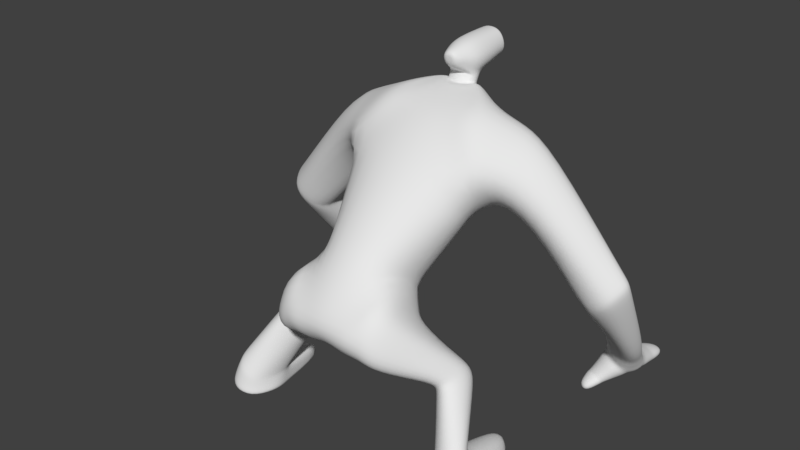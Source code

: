 # Source: PitchWalk.blend  (saved by Blender 2.78.0; exported with 4.5.12 LTS)
import bpy
from mathutils import Matrix  # noqa: F401  (used for matrix-valued properties, if any)

bpy.ops.wm.read_factory_settings(use_empty=True)
scene = bpy.context.scene
scene.name = 'Scene'

# ---- collections
col_collection_1 = bpy.data.collections.new('Collection 1'); scene.collection.children.link(col_collection_1)

# ---- materials (node trees are filled in below, after node groups)
mat_material = bpy.data.materials.new('Material')
mat_material.alpha_threshold = 0.0
mat_material.use_transparent_shadow = False
mat_material.roughness = 0.5
mat_material.line_color = (0.0, 0.0, 0.0, 1.0)

# ---- material node trees

# ---- world
world_world = bpy.data.worlds.new('World'); scene.world = world_world
world_world.color = (0.05088, 0.05088, 0.05088)
world_world.use_sun_shadow = False
world_world.sun_shadow_jitter_overblur = 0.0
world_world.cycles.sampling_method = 'MANUAL'

# ---- meshes
me_cube = bpy.data.meshes.new('Cube')
me_cube.from_pydata([(41.84, 102.8, 244.6), (62.69, 33.99, 204.8), (0.0, -105.4, 187.8), (0.0, -25.81, 140.4), (60.28, 66.13, 313.9), (75.13, -17.98, 251.8), (47.97, -80.7, 190.3), (40.07, -16.69, 144.6), (0.0, 107.0, 246.7), (0.0, 76.87, 196.7), (0.0, -12.95, 285.2), (62.53, 8.374, 195.9), (0.0, 59.98, 170.4), (0.0, -46.15, 254.3), (63.82, -32.17, 232.5), (59.54, 95.76, 253.5), (72.76, 52.07, 211.1), (81.06, 72.01, 301.9), (84.78, -4.074, 258.6), (91.34, 90.16, 244.2), (103.6, 59.19, 189.2), (110.7, 70.14, 287.8), (121.6, 15.26, 237.5), (172.0, 82.38, 153.5), (161.8, 50.21, 128.6), (209.3, 72.41, 162.1), (193.5, 41.75, 142.4), (146.6, 188.9, 30.35), (131.8, 164.5, 16.47), (178.8, 177.2, 25.54), (172.3, 158.9, 9.105), (0.0, -134.7, 127.3), (0.0, -84.47, 91.05), (16.07, -94.94, 91.66), (21.35, -136.4, 126.6), (56.39, -36.0, 125.7), (67.66, -99.41, 156.5), (54.36, -107.1, 97.8), (60.42, -127.1, 116.1), (92.2, -24.45, 71.69), (110.8, -35.46, 94.66), (80.2, -62.21, 72.59), (99.44, -78.75, 87.91), (104.3, -57.85, 22.74), (139.8, -82.56, 39.0), (113.7, -109.0, 16.22), (131.7, -112.2, 24.46), (102.9, -73.21, -5.419), (149.9, -90.77, -0.6231), (115.3, -114.5, -1.52), (135.7, -119.3, 1.011), (116.5, -3.803, 14.61), (134.2, -17.9, 15.57), (114.8, 2.013, -0.3493), (146.7, -25.56, -2.114), (155.2, 45.01, 140.5), (187.3, 35.14, 160.9), (164.0, 78.7, 167.9), (200.6, 67.97, 184.1), (138.1, 145.5, 36.03), (168.5, 131.3, 29.55), (150.5, 178.1, 36.33), (178.1, 171.7, 26.8), (188.1, 106.6, 59.39), (193.8, 127.5, 77.78), (157.7, 94.27, 98.19), (168.4, 122.0, 113.6), (105.2, -74.52, 6.901), (115.5, -111.8, 3.325), (149.3, -87.34, 8.342), (137.1, -116.1, 12.02), (114.8, -0.2568, 5.67), (143.7, -22.68, 6.743), (27.95, 92.48, 281.3), (37.95, 71.13, 320.2), (27.56, 19.3, 307.5), (0.0, 100.3, 283.1), (0.0, 21.79, 303.5), (16.13, 91.01, 303.0), (26.4, 75.5, 316.8), (15.08, 63.09, 317.3), (0.0, 98.78, 302.6), (12.28, 85.26, 308.2), (0.0, 54.89, 316.8), (13.76, 86.76, 306.1), (17.4, 78.34, 316.1), (13.05, 67.83, 315.8), (0.0, 92.03, 305.8), (15.23, 80.88, 319.9), (0.0, 62.26, 315.4), (14.92, 79.15, 315.5), (11.77, 71.52, 315.3), (0.0, 89.08, 308.0), (0.0, 67.49, 315.0), (12.27, 74.42, 322.6), (12.88, 88.67, 316.9), (0.0, 92.31, 316.1), (0.0, 71.23, 324.4), (15.31, 81.32, 321.0), (12.35, 74.87, 323.7), (12.95, 89.11, 318.0), (0.0, 92.75, 317.3), (11.78, 96.87, 325.9), (0.0, 71.68, 325.6), (20.67, 83.25, 331.0), (5.63, 57.43, 335.5), (14.04, 121.4, 331.4), (0.0, 120.8, 323.6), (21.59, 82.79, 341.9), (0.0, 59.23, 332.4), (12.72, 72.82, 326.6), (14.98, 81.84, 326.2), (0.0, 69.58, 326.6), (0.0, 101.1, 321.3), (11.48, 82.63, 354.7), (5.269, 55.65, 346.4), (10.86, 120.8, 355.6), (0.0, 120.8, 357.9), (0.0, 84.33, 357.3), (0.0, 55.6, 348.7), (17.35, 120.8, 342.8), (8.026, 55.7, 341.0), (0.0, 57.06, 341.8), (14.04, 123.8, 331.4), (0.0, 123.2, 323.6), (17.35, 123.2, 342.8), (10.86, 123.2, 355.6), (0.0, 123.2, 357.9), (12.52, 117.1, 334.8), (11.02, 123.2, 334.7), (0.0, 122.9, 329.3), (12.91, 122.9, 342.7), (9.216, 122.9, 351.6), (0.0, 122.9, 353.2), (13.89, 119.2, 342.7), (0.0, 116.8, 329.4), (14.41, 116.8, 342.8), (10.71, 116.8, 351.6), (0.0, 116.8, 353.3), (3.181, 120.3, 339.5), (10.19, 119.2, 351.6), (0.0, 119.2, 353.2), (0.0, 119.2, 329.3), (12.0, 119.6, 334.8), (4.401, 116.5, 339.6), (0.0, 116.4, 337.6), (5.106, 116.4, 342.6), (3.724, 116.4, 345.9), (0.0, 116.4, 346.5), (4.201, 117.5, 339.6), (0.0, 120.2, 337.5), (3.887, 120.2, 342.5), (2.505, 120.2, 345.8), (0.0, 120.2, 346.4), (0.0, 118.7, 342.5), (4.906, 117.4, 342.6), (3.524, 117.4, 345.9), (0.0, 117.4, 346.5), (0.0, 117.4, 337.5), (161.5, 47.8, 135.0), (171.5, 80.33, 162.1), (192.3, 36.89, 155.1), (207.2, 67.19, 177.2), (4.149, 119.5, 342.5), (3.444, 119.6, 339.5), (2.767, 119.5, 345.8), (0.0, 119.5, 337.5), (0.0, 119.5, 346.4), (15.13, 124.0, 342.7), (10.04, 124.0, 353.6), (0.0, 124.0, 326.4), (12.53, 124.5, 333.0), (0.0, 124.0, 355.5), (54.69, 62.45, 223.4), (68.57, 24.89, 297.2), (0.0, 91.36, 220.7), (68.37, 69.53, 227.9), (87.86, 38.43, 289.9), (93.29, 77.47, 225.3), (121.9, 41.84, 273.0), (155.9, 86.8, 138.4), (203.0, 54.87, 153.4), (134.8, 180.3, 11.81), (174.0, 162.8, 10.33), (195.7, 49.3, 173.6), (148.6, 82.33, 151.6), (178.1, 152.6, 23.33), (146.5, 160.3, 40.72), (155.3, 119.4, 111.1), (196.2, 122.0, 64.2), (50.02, 19.09, 305.9), (20.52, 69.05, 317.0), (13.28, 75.19, 315.4), (15.14, 72.87, 316.0), (13.7, 77.52, 321.3), (13.77, 77.97, 322.4), (12.85, 69.83, 333.4), (13.8, 77.15, 326.4), (8.252, 68.61, 350.4), (0.0, 69.4, 352.8), (14.54, 68.72, 341.4), (201.9, 49.78, 167.4), (155.4, 84.56, 145.9), (146.4, 201.2, 22.22), (176.0, 195.5, 19.45), (138.4, 203.3, 7.524), (172.4, 195.8, 2.473), (160.0, 222.7, 15.18), (173.5, 220.8, 13.48), (152.0, 225.1, 3.221), (174.0, 222.7, 2.829), (172.2, 198.7, 1.502), (175.8, 198.3, 18.48), (147.8, 203.7, 21.06), (139.8, 205.8, 6.362), (127.2, 143.1, 0.7408), (150.2, 134.7, -0.6942), (130.1, 132.4, 14.12), (149.6, 123.9, 11.33), (127.7, 123.4, -5.925), (140.0, 116.5, -5.678), (129.3, 120.1, 4.685), (138.6, 113.3, 3.004), (148.0, 121.1, 10.02), (148.6, 131.7, -1.289), (127.1, 140.3, 0.3392), (130.1, 129.9, 13.0), (130.2, 157.0, 11.79), (136.2, 139.5, 25.99), (160.2, 127.7, 21.58), (163.0, 150.0, 3.741), (137.4, 141.6, 31.26), (166.2, 130.6, 26.35), (131.1, 160.2, 14.27), (168.8, 154.3, 6.727), (127.9, 145.2, 1.826), (151.4, 137.6, 0.3609), (131.3, 133.9, 15.64), (152.0, 125.3, 13.12), (174.1, 167.8, 8.567), (178.7, 179.9, 23.6), (146.4, 191.0, 27.25), (135.3, 184.3, 10.41), (94.76, -32.09, 59.12), (84.13, -66.21, 67.15), (118.9, -45.82, 78.57), (101.9, -83.35, 81.32), (77.24, -65.33, 79.28), (95.66, -83.95, 95.36), (80.41, -24.62, 89.15), (101.4, -42.87, 106.8), (102.2, -52.87, 29.14), (136.3, -76.31, 46.69), (129.0, -109.6, 28.82), (112.1, -105.9, 20.54), (104.4, -65.87, -4.355), (150.6, -83.99, 0.0717), (139.1, -74.97, 36.25), (105.7, -51.5, 21.78), (106.6, -67.24, 7.611), (149.9, -80.6, 9.031), (58.35, -95.04, 176.3), (51.2, -29.7, 134.3), (44.17, -129.5, 121.1), (38.1, -104.1, 100.4), (62.58, 17.19, 199.0), (0.0, 65.79, 179.4), (0.0, -34.72, 264.9), (66.95, -26.7, 241.6), (43.15, -11.43, 153.5), (0.0, -89.9, 205.2), (47.12, -76.04, 195.3), (0.0, -3.343, 148.2), (45.61, -23.61, 141.0), (27.9, -99.84, 96.34), (49.7, -85.89, 185.0), (33.97, -135.0, 125.9), (0.0, -128.2, 151.9), (26.98, -59.38, 115.7), (0.0, -57.81, 113.5), (24.51, -124.7, 154.1), (53.81, -73.75, 110.6), (64.6, -115.5, 138.3), (79.45, -38.77, 70.54), (106.7, -60.55, 97.5), (102.5, -81.67, 16.43), (140.1, -101.2, 36.44), (102.1, -90.97, -2.917), (149.6, -105.7, 0.8418), (150.0, -102.9, 11.26), (103.2, -90.11, 5.325), (113.5, -68.12, 87.54), (84.63, -46.71, 62.07), (101.1, -66.5, 104.8), (74.66, -43.16, 82.16), (137.8, -98.27, 40.95), (100.9, -78.6, 20.41), (41.48, -68.55, 115.4), (45.17, -125.0, 149.6), (33.07, -124.8, 151.9), (33.37, -63.48, 116.2), (140.3, 139.6, 44.37), (155.4, 171.7, 48.56), (170.7, 129.2, 34.86), (179.2, 165.8, 34.43), (147.1, 154.7, 49.38), (180.9, 146.4, 30.29), (172.1, 125.8, 43.45), (181.9, 155.7, 46.21), (143.3, 134.8, 51.3), (157.9, 164.0, 55.17), (149.0, 149.0, 56.67), (184.4, 138.8, 40.58)], [], [(268, 267, 13, 14), (279, 278, 33, 32), (173, 0, 15, 176), (265, 268, 14, 11), (272, 269, 7, 3), (271, 270, 2, 6), (174, 4, 74, 190), (269, 271, 6, 7), (0, 8, 76, 73), (173, 1, 9, 175), (266, 265, 11, 12), (177, 18, 22, 179), (174, 5, 18, 177), (5, 1, 16, 18), (0, 4, 17, 15), (161, 159, 24, 26), (15, 17, 21, 19), (18, 16, 20, 22), (176, 15, 19, 178), (237, 235, 215, 217), (202, 160, 23, 180), (201, 161, 26, 181), (160, 162, 25, 23), (182, 183, 30, 28), (187, 61, 27, 182), (186, 60, 30, 183), (61, 62, 29, 27), (33, 34, 31, 32), (262, 261, 36, 35), (280, 277, 31, 34), (248, 247, 41, 42), (298, 263, 38, 282), (297, 262, 35, 281), (263, 264, 37, 38), (296, 251, 43, 285), (294, 249, 39, 283), (249, 250, 40, 39), (293, 248, 42, 284), (290, 67, 47, 287), (251, 252, 44, 43), (295, 253, 46, 286), (253, 254, 45, 46), (287, 288, 50, 49), (256, 255, 53, 54), (289, 70, 50, 288), (70, 68, 49, 50), (71, 72, 54, 53), (258, 257, 52, 51), (260, 256, 54, 72), (259, 258, 51, 71), (19, 21, 58, 57), (179, 22, 56, 184), (178, 19, 57, 185), (22, 20, 55, 56), (302, 304, 62, 61), (306, 303, 60, 186), (305, 302, 61, 187), (303, 301, 59, 60), (26, 24, 65, 63), (180, 23, 66, 188), (181, 26, 63, 189), (23, 25, 64, 66), (255, 259, 71, 53), (257, 260, 72, 52), (51, 52, 72, 71), (46, 45, 68, 70), (286, 46, 70, 289), (285, 43, 67, 290), (74, 73, 78, 79), (73, 76, 81, 78), (10, 5, 75, 77), (4, 0, 73, 74), (78, 81, 87, 84), (83, 80, 86, 89), (190, 74, 79, 191), (77, 75, 80, 83), (84, 87, 92, 82), (89, 86, 91, 93), (79, 78, 84, 85), (191, 79, 85, 193), (82, 92, 96, 95), (93, 91, 94, 97), (85, 84, 82, 90), (193, 85, 90, 192), (194, 88, 98, 195), (88, 95, 100, 98), (192, 90, 88, 194), (90, 82, 95, 88), (112, 110, 105, 109), (111, 102, 106, 104), (97, 94, 99, 103), (95, 96, 101, 100), (122, 121, 115, 119), (108, 120, 116, 114), (102, 113, 107, 106), (197, 111, 104, 196), (195, 98, 111, 197), (100, 101, 113, 102), (98, 100, 102, 111), (103, 99, 110, 112), (114, 116, 117, 118), (198, 199, 119, 115), (120, 106, 123, 125), (200, 108, 114, 198), (196, 104, 108, 200), (116, 120, 125, 126), (104, 106, 120, 108), (109, 105, 121, 122), (169, 168, 131, 132), (171, 170, 130, 129), (106, 107, 124, 123), (117, 116, 126, 127), (143, 142, 135, 128), (141, 140, 137, 138), (168, 171, 129, 131), (172, 169, 132, 133), (138, 137, 147, 148), (136, 128, 144, 146), (140, 134, 136, 137), (134, 143, 128, 136), (131, 129, 143, 134), (132, 131, 134, 140), (133, 132, 140, 141), (129, 130, 142, 143), (167, 165, 152, 153), (163, 164, 139, 151), (128, 135, 145, 144), (137, 136, 146, 147), (151, 154, 153, 152), (139, 150, 154, 151), (164, 166, 150, 139), (165, 163, 151, 152), (147, 146, 155, 156), (144, 145, 158, 149), (146, 144, 149, 155), (148, 147, 156, 157), (57, 58, 162, 160), (184, 56, 161, 201), (185, 57, 160, 202), (56, 55, 159, 161), (156, 155, 163, 165), (149, 158, 166, 164), (155, 149, 164, 163), (157, 156, 165, 167), (127, 126, 169, 172), (125, 123, 171, 168), (123, 124, 170, 171), (126, 125, 168, 169), (55, 185, 202, 159), (58, 184, 201, 162), (105, 196, 200, 121), (121, 200, 198, 115), (114, 118, 199, 198), (99, 195, 197, 110), (110, 197, 196, 105), (91, 192, 194, 94), (94, 194, 195, 99), (86, 193, 192, 91), (80, 191, 193, 86), (75, 190, 191, 80), (25, 181, 189, 64), (24, 180, 188, 65), (301, 305, 187, 59), (304, 306, 186, 62), (20, 178, 185, 55), (21, 179, 184, 58), (62, 186, 183, 29), (59, 187, 182, 28), (240, 239, 206, 204), (162, 201, 181, 25), (159, 202, 180, 24), (16, 176, 178, 20), (4, 174, 177, 17), (17, 177, 179, 21), (0, 173, 175, 8), (5, 174, 190, 75), (1, 173, 176, 16), (212, 211, 210, 208), (241, 240, 204, 203), (239, 242, 205, 206), (242, 241, 203, 205), (207, 208, 210, 209), (213, 212, 208, 207), (211, 214, 209, 210), (214, 213, 207, 209), (205, 203, 213, 214), (206, 205, 214, 211), (203, 204, 212, 213), (204, 206, 211, 212), (224, 223, 222, 220), (238, 237, 217, 218), (235, 236, 216, 215), (236, 238, 218, 216), (222, 221, 219, 220), (225, 224, 220, 219), (223, 226, 221, 222), (226, 225, 219, 221), (217, 215, 225, 226), (218, 217, 226, 223), (215, 216, 224, 225), (216, 218, 223, 224), (234, 232, 229, 230), (233, 234, 230, 227), (232, 231, 228, 229), (231, 233, 227, 228), (59, 28, 233, 231), (60, 59, 231, 232), (28, 30, 234, 233), (30, 60, 232, 234), (230, 229, 238, 236), (227, 230, 236, 235), (229, 228, 237, 238), (228, 227, 235, 237), (182, 27, 241, 242), (183, 182, 242, 239), (27, 29, 240, 241), (29, 183, 239, 240), (42, 41, 244, 246), (284, 42, 246, 291), (39, 40, 245, 243), (283, 39, 243, 292), (282, 38, 248, 293), (35, 36, 250, 249), (281, 35, 249, 294), (38, 37, 247, 248), (246, 244, 254, 253), (291, 246, 253, 295), (243, 245, 252, 251), (292, 243, 251, 296), (44, 69, 260, 257), (47, 67, 259, 255), (67, 43, 258, 259), (69, 48, 256, 260), (43, 44, 257, 258), (48, 47, 255, 256), (276, 274, 264, 263), (300, 273, 262, 297), (299, 276, 263, 298), (273, 275, 261, 262), (9, 1, 265, 266), (1, 5, 268, 265), (5, 10, 267, 268), (11, 14, 271, 269), (14, 13, 270, 271), (12, 11, 269, 272), (7, 6, 275, 273), (280, 34, 276, 299), (278, 7, 273, 300), (34, 33, 274, 276), (33, 278, 300, 274), (6, 280, 299, 275), (275, 299, 298, 261), (274, 300, 297, 264), (244, 292, 296, 254), (245, 291, 295, 252), (37, 281, 294, 247), (36, 282, 293, 250), (41, 283, 292, 244), (40, 284, 291, 245), (45, 285, 290, 68), (44, 286, 289, 69), (69, 289, 288, 48), (47, 48, 288, 287), (252, 295, 286, 44), (68, 290, 287, 49), (250, 293, 284, 40), (247, 294, 283, 41), (254, 296, 285, 45), (264, 297, 281, 37), (261, 298, 282, 36), (6, 2, 277, 280), (3, 7, 278, 279), (308, 312, 306, 304), (309, 311, 305, 301), (307, 309, 301, 303), (311, 310, 302, 305), (312, 307, 303, 306), (310, 308, 304, 302), (66, 64, 308, 310), (189, 63, 307, 312), (188, 66, 310, 311), (63, 65, 309, 307), (65, 188, 311, 309), (64, 189, 312, 308)])
me_cube.polygons.foreach_set('use_smooth', [True] * 284)
me_cube.materials.append(mat_material)
me_cube.use_remesh_preserve_volume = False
me_cube.use_remesh_preserve_attributes = False
me_cube.use_mirror_vertex_groups = False
me_cube.update()
arm_armature = bpy.data.armatures.new('Armature')  # bones are not reproduced

# ---- objects
ob_pitchskeleton = bpy.data.objects.new('PitchSkeleton', arm_armature)
ob_cube = bpy.data.objects.new('Cube', me_cube)

# ---- transforms, parenting, visibility, modifiers, constraints
ob_pitchskeleton.location = (0.0, 0.0, 0.0)
ob_pitchskeleton.show_in_front = True
ob_pitchskeleton.lineart.crease_threshold = 0.0
ob_cube.parent = ob_pitchskeleton
ob_cube.location = (0.0, 0.0, 0.0)
ob_cube.lock_rotations_4d = False
ob_cube.empty_display_type = 'ARROWS'
ob_cube.lineart.crease_threshold = 0.0
_vg = ob_cube.vertex_groups.new(name='leg1.r')
for _i, _w in zip([2, 3, 6, 7, 13, 14, 31, 32, 33, 34, 35, 36, 37, 38, 39, 40, 41, 42, 243, 244, 245, 246, 247, 248, 249, 250, 261, 262, 263, 264, 269, 270, 271, 272, 273, 274, 275, 276, 277, 278, 279, 280, 281, 282, 283, 284, 292, 293, 294, 297, 298, 299, 300], [0.1987, 0.1248, 0.3466, 0.2093, 0.0123, 0.01732, 0.2659, 0.2912, 0.3876, 0.441, 0.8979, 0.9621, 0.9297, 0.9601, 0.225, 0.4758, 0.2602, 0.2315, 0.05689, 0.01304, 0.03019, 0.003003, 0.8094, 0.8885, 0.8528, 0.947, 0.8126, 0.6389, 0.8734, 0.8395, 0.07921, 0.09383, 0.1278, 0.05514, 0.4061, 0.6748, 0.6151, 0.7325, 0.3295, 0.3934, 0.2531, 0.6568, 0.9434, 0.9753, 0.2365, 0.1571, 0.05479, 0.9322, 0.8207, 0.8144, 0.9178, 0.8204, 0.6379]): _vg.add([_i], _w, 'REPLACE')
_vg = ob_cube.vertex_groups.new(name='leg2.r')
for _i, _w in zip([37, 39, 40, 41, 42, 43, 44, 45, 46, 47, 48, 49, 50, 67, 68, 69, 70, 243, 244, 245, 246, 247, 248, 249, 250, 251, 252, 253, 254, 256, 257, 258, 260, 283, 284, 285, 286, 287, 288, 289, 290, 291, 292, 293, 294, 295, 296], [0.004362, 0.7701, 0.5237, 0.7341, 0.7658, 0.2665, 0.7815, 0.52, 0.5853, 0.04033, 0.1534, 0.4226, 0.4737, 0.09515, 0.4588, 0.2382, 0.4953, 0.9254, 0.9555, 0.9569, 0.9669, 0.1832, 0.1071, 0.1409, 0.04891, 0.834, 0.9553, 0.9155, 0.9135, 0.04644, 0.1196, 0.03691, 0.08518, 0.7575, 0.8424, 0.2717, 0.7857, 0.14, 0.4083, 0.4638, 0.1417, 0.9835, 0.9257, 0.06555, 0.174, 0.955, 0.8162]): _vg.add([_i], _w, 'REPLACE')
_vg = ob_cube.vertex_groups.new(name='foot.r')
for _i, _w in zip([43, 44, 45, 46, 47, 48, 49, 50, 51, 52, 53, 54, 67, 68, 69, 70, 71, 72, 251, 252, 253, 254, 255, 256, 257, 258, 259, 260, 285, 286, 287, 288, 289, 290, 295, 296], [0.7316, 0.2178, 0.4799, 0.4146, 0.9547, 0.8465, 0.5773, 0.5262, 0.9979, 0.9955, 0.9998, 0.9936, 0.9045, 0.5412, 0.7617, 0.5047, 0.9999, 0.9969, 0.1572, 0.03182, 0.08378, 0.08584, 0.9895, 0.9518, 0.8802, 0.9563, 0.979, 0.9148, 0.7277, 0.2145, 0.86, 0.5917, 0.5362, 0.8581, 0.03987, 0.181]): _vg.add([_i], _w, 'REPLACE')
_vg = ob_cube.vertex_groups.new(name='torso1')
for _i, _w in zip([1, 2, 3, 5, 6, 7, 9, 10, 11, 12, 13, 14, 16, 18, 31, 32, 33, 34, 35, 36, 37, 38, 75, 77, 173, 175, 261, 262, 263, 264, 265, 266, 267, 268, 269, 270, 271, 272, 273, 274, 275, 276, 277, 278, 279, 280, 281, 297, 298, 299, 300], [0.1639, 0.771, 0.801, 0.1421, 0.6226, 0.7381, 0.1309, 0.1497, 0.6184, 0.3205, 0.6306, 0.6389, 0.03826, 0.03328, 0.7314, 0.7022, 0.6072, 0.5566, 0.08349, 0.01553, 0.03535, 0.02252, 0.02166, 0.0231, 0.04872, 0.06169, 0.178, 0.3381, 0.1251, 0.1509, 0.3241, 0.2043, 0.3121, 0.3246, 0.8143, 0.8136, 0.7918, 0.7055, 0.5604, 0.3189, 0.3666, 0.2656, 0.662, 0.5918, 0.7288, 0.3371, 0.022, 0.1742, 0.0801, 0.1758, 0.3497]): _vg.add([_i], _w, 'REPLACE')
_vg = ob_cube.vertex_groups.new(name='torso2')
for _i, _w in zip([0, 1, 2, 3, 5, 7, 8, 9, 10, 11, 12, 13, 14, 16, 18, 73, 74, 75, 76, 77, 80, 81, 83, 86, 87, 89, 91, 92, 93, 94, 96, 97, 103, 112, 173, 174, 175, 176, 177, 190, 191, 192, 193, 265, 266, 267, 268, 269, 270, 271, 272], [0.07811, 0.4088, 0.0004016, 0.05561, 0.5046, 0.02389, 0.3779, 0.5532, 0.6978, 0.2478, 0.5109, 0.2869, 0.25, 0.1139, 0.1434, 0.004566, 0.01543, 0.5786, 0.1288, 0.6775, 0.1772, 0.08576, 0.445, 0.09731, 0.1284, 0.3144, 0.05934, 0.07234, 0.1627, 0.003806, 0.01106, 0.0638, 0.03846, 0.006227, 0.1871, 0.131, 0.4954, 0.05612, 0.04527, 0.1871, 0.06198, 0.00858, 0.03019, 0.4434, 0.5636, 0.5814, 0.5002, 0.07572, 0.07769, 0.06203, 0.1833]): _vg.add([_i], _w, 'REPLACE')
_vg = ob_cube.vertex_groups.new(name='neck')
for _i, _w in zip([74, 76, 77, 78, 79, 80, 81, 82, 83, 84, 85, 86, 87, 88, 89, 90, 91, 92, 93, 94, 95, 96, 97, 98, 99, 100, 101, 102, 103, 104, 105, 106, 107, 108, 109, 110, 111, 112, 113, 115, 116, 117, 119, 120, 121, 122, 123, 124, 125, 126, 127, 128, 129, 130, 131, 132, 133, 134, 135, 136, 137, 138, 139, 140, 141, 142, 143, 144, 145, 146, 147, 148, 149, 150, 151, 152, 153, 154, 155, 156, 157, 158, 163, 164, 165, 166, 167, 168, 169, 170, 171, 172, 191, 192, 193, 194, 195, 196, 197, 198, 199, 200], [0.008111, 0.0348, 0.007626, 0.09629, 0.101, 0.08257, 0.1323, 0.4643, 0.1087, 0.2642, 0.2784, 0.2636, 0.2552, 0.5495, 0.2729, 0.441, 0.4538, 0.4758, 0.4634, 0.534, 0.643, 0.6415, 0.487, 0.5281, 0.4661, 0.6413, 0.6448, 0.4235, 0.3686, 0.1452, 0.1113, 0.2514, 0.3455, 0.06014, 0.1258, 0.252, 0.2926, 0.2609, 0.4694, 0.05484, 0.1013, 0.08873, 0.05214, 0.1474, 0.0714, 0.07585, 0.227, 0.313, 0.1574, 0.1175, 0.1077, 0.2003, 0.2208, 0.2835, 0.163, 0.1294, 0.1187, 0.164, 0.2529, 0.1635, 0.1398, 0.1318, 0.1783, 0.1359, 0.1259, 0.2673, 0.2112, 0.185, 0.2119, 0.1638, 0.1493, 0.1455, 0.1819, 0.1873, 0.1671, 0.161, 0.1596, 0.1673, 0.1655, 0.1547, 0.1525, 0.1999, 0.1666, 0.1794, 0.16, 0.1922, 0.1577, 0.1605, 0.1229, 0.2973, 0.2234, 0.1127, 0.07998, 0.4325, 0.2673, 0.5268, 0.4866, 0.1313, 0.2754, 0.01791, 0.005272, 0.06387]): _vg.add([_i], _w, 'REPLACE')
_vg = ob_cube.vertex_groups.new(name='head')
for _i, _w in zip([79, 82, 83, 84, 85, 86, 87, 88, 89, 90, 91, 92, 93, 94, 95, 96, 97, 98, 99, 100, 101, 102, 103, 104, 105, 106, 107, 108, 109, 110, 111, 112, 113, 114, 115, 116, 117, 118, 119, 120, 121, 122, 123, 124, 125, 126, 127, 128, 129, 130, 131, 132, 133, 134, 135, 136, 137, 138, 139, 140, 141, 142, 143, 144, 145, 146, 147, 148, 149, 150, 151, 152, 153, 154, 155, 156, 157, 158, 163, 164, 165, 166, 167, 168, 169, 170, 171, 172, 192, 193, 194, 195, 196, 197, 198, 199, 200], [0.001149, 0.06698, 0.01467, 0.03155, 0.06986, 0.07265, 0.02154, 0.219, 0.08178, 0.1128, 0.1225, 0.06575, 0.1406, 0.27, 0.1461, 0.141, 0.3321, 0.3307, 0.3999, 0.2367, 0.2229, 0.5342, 0.4983, 0.8253, 0.8528, 0.7315, 0.6261, 0.9284, 0.8322, 0.6713, 0.6445, 0.6481, 0.4764, 0.9769, 0.928, 0.8914, 0.9049, 0.9802, 0.9316, 0.8419, 0.906, 0.8997, 0.7582, 0.6641, 0.8321, 0.8746, 0.885, 0.7875, 0.7655, 0.6978, 0.8264, 0.8621, 0.8736, 0.8255, 0.732, 0.8262, 0.8513, 0.8599, 0.811, 0.8553, 0.8661, 0.7161, 0.776, 0.8037, 0.7754, 0.8262, 0.8415, 0.8457, 0.8071, 0.8014, 0.8229, 0.8294, 0.8309, 0.8226, 0.8244, 0.8359, 0.8384, 0.7881, 0.8233, 0.8098, 0.8304, 0.7963, 0.8329, 0.8289, 0.8689, 0.6819, 0.7623, 0.8799, 0.1255, 0.0747, 0.2498, 0.3693, 0.8307, 0.6477, 0.9564, 0.9647, 0.9178]): _vg.add([_i], _w, 'REPLACE')
_vg = ob_cube.vertex_groups.new(name='shoulder.r')
for _i, _w in zip([0, 1, 4, 5, 8, 9, 10, 11, 12, 13, 14, 15, 16, 17, 18, 19, 21, 22, 73, 74, 75, 76, 77, 78, 79, 80, 81, 82, 83, 84, 85, 86, 87, 88, 89, 90, 91, 92, 93, 94, 95, 96, 97, 98, 99, 100, 101, 102, 103, 104, 105, 109, 110, 111, 112, 113, 173, 174, 175, 176, 177, 178, 179, 190, 191, 192, 193, 194, 195, 196, 197, 265, 266, 267, 268, 272], [0.8683, 0.1807, 0.9508, 0.272, 0.5469, 0.2488, 0.1242, 0.05492, 0.1109, 0.03196, 0.05595, 0.8766, 0.1937, 0.9053, 0.5788, 0.06412, 0.09781, 0.05315, 0.9392, 0.9255, 0.354, 0.7898, 0.2393, 0.8544, 0.8524, 0.7088, 0.7048, 0.4305, 0.4013, 0.653, 0.6278, 0.5629, 0.4636, 0.216, 0.3252, 0.4237, 0.3618, 0.3209, 0.2299, 0.1675, 0.1891, 0.16, 0.1157, 0.1296, 0.1133, 0.1072, 0.09963, 0.0215, 0.08773, 0.00227, 0.002781, 0.009721, 0.06068, 0.05649, 0.06217, 0.03228, 0.639, 0.7914, 0.3846, 0.6712, 0.8072, 0.0387, 0.08059, 0.7728, 0.8318, 0.4095, 0.6147, 0.2049, 0.1303, 0.0121, 0.0668, 0.1014, 0.1697, 0.07504, 0.1189, 0.02968]): _vg.add([_i], _w, 'REPLACE')
_vg = ob_cube.vertex_groups.new(name='arm1.r')
for _i, _w in zip([0, 1, 5, 8, 9, 11, 12, 15, 16, 17, 18, 19, 20, 21, 22, 23, 24, 25, 26, 55, 56, 57, 58, 159, 160, 161, 162, 173, 174, 175, 176, 177, 178, 179, 180, 181, 184, 185, 201, 202, 265, 266, 268], [0.02288, 0.2388, 0.07247, 0.001409, 0.05497, 0.05558, 0.02177, 0.09772, 0.6449, 0.08103, 0.233, 0.9313, 0.9728, 0.8982, 0.9225, 0.05554, 0.03784, 0.0652, 0.05144, 0.868, 0.9328, 0.9816, 0.9605, 0.244, 0.7871, 0.4895, 0.5242, 0.1196, 0.04856, 0.0406, 0.2544, 0.1329, 0.9451, 0.9087, 0.03131, 0.0507, 0.9515, 0.9081, 0.5093, 0.2483, 0.1178, 0.04404, 0.02732]): _vg.add([_i], _w, 'REPLACE')
_vg = ob_cube.vertex_groups.new(name='arm2.r')
for _i, _w in zip([23, 24, 25, 26, 29, 30, 55, 56, 58, 59, 60, 62, 63, 64, 65, 66, 159, 160, 161, 162, 180, 181, 183, 184, 185, 186, 187, 188, 189, 201, 202, 229, 231, 232, 234, 301, 302, 303, 304, 305, 306, 307, 308, 309, 310, 311, 312], [0.9444, 0.956, 0.9347, 0.9485, 0.003795, 0.02712, 0.1315, 0.06558, 0.02222, 0.1641, 0.2846, 0.07143, 0.9954, 0.9926, 0.9986, 0.9974, 0.7558, 0.2126, 0.5103, 0.4755, 0.9593, 0.9492, 0.009171, 0.04234, 0.09047, 0.2136, 0.102, 0.999, 0.9931, 0.4905, 0.7514, 0.03528, 0.05012, 0.1302, 0.005923, 0.8428, 0.2047, 0.7549, 0.2103, 0.7857, 0.6238, 0.9518, 0.8843, 0.9904, 0.9304, 0.9924, 0.9108]): _vg.add([_i], _w, 'REPLACE')
_vg = ob_cube.vertex_groups.new(name='hand.r')
for _i, _w in zip([27, 28, 29, 30, 59, 60, 61, 62, 182, 183, 186, 187, 203, 204, 205, 206, 212, 227, 230, 231, 232, 233, 234, 239, 240, 241, 242, 302, 303, 304, 305, 306, 308, 310, 312], [0.8236, 0.2537, 0.8429, 0.2826, 0.09463, 0.06765, 0.9467, 0.8471, 0.6922, 0.7081, 0.5737, 0.7781, 0.0495, 0.146, 0.006899, 0.09174, 0.02164, 0.04406, 0.05059, 0.01613, 0.02625, 0.1159, 0.1442, 0.7297, 0.7493, 0.2185, 0.2157, 0.7786, 0.02076, 0.7382, 0.1799, 0.2309, 0.09746, 0.06565, 0.05304]): _vg.add([_i], _w, 'REPLACE')
_vg = ob_cube.vertex_groups.new(name='finger1.r')
for _i, _w in zip([27, 28, 29, 62, 182, 183, 203, 204, 205, 206, 207, 208, 209, 210, 211, 212, 213, 214, 239, 240, 241, 242], [0.1634, 0.05694, 0.09723, 0.02577, 0.1724, 0.03303, 0.9248, 0.8231, 0.9348, 0.8782, 0.1182, 0.1446, 0.105, 0.08685, 0.876, 0.8623, 0.8936, 0.8643, 0.1965, 0.2163, 0.7719, 0.75]): _vg.add([_i], _w, 'REPLACE')
_vg = ob_cube.vertex_groups.new(name='finger2.r')
for _i, _w in zip([205, 207, 208, 209, 210, 211, 212, 213, 214], [0.01628, 0.8796, 0.8498, 0.8935, 0.9113, 0.1064, 0.1003, 0.09283, 0.1257]): _vg.add([_i], _w, 'REPLACE')
_vg = ob_cube.vertex_groups.new(name='thumb1.r')
for _i, _w in zip([28, 29, 30, 59, 60, 62, 182, 183, 186, 187, 215, 216, 217, 218, 219, 221, 222, 223, 224, 225, 226, 227, 228, 229, 230, 231, 232, 233, 234, 235, 236, 237, 238, 239, 242, 301, 303, 304, 305, 306, 307, 312], [0.6558, 0.01057, 0.656, 0.7424, 0.6421, 0.03456, 0.1284, 0.218, 0.2006, 0.1066, 0.5281, 0.5201, 0.6848, 0.7154, 0.02318, 0.01078, 0.02802, 0.2243, 0.1342, 0.233, 0.2344, 0.8867, 0.9502, 0.9177, 0.9044, 0.9092, 0.8218, 0.8233, 0.807, 0.7823, 0.8547, 0.8746, 0.8884, 0.06042, 0.004676, 0.1383, 0.2077, 0.02882, 0.01552, 0.1402, 0.02005, 0.02006]): _vg.add([_i], _w, 'REPLACE')
_vg = ob_cube.vertex_groups.new(name='thumb2.r')
for _i, _w in zip([215, 216, 217, 218, 219, 220, 221, 222, 223, 224, 225, 226, 227, 230, 235, 236, 237, 238], [0.4667, 0.4775, 0.3127, 0.2799, 0.9631, 0.9826, 0.9695, 0.9608, 0.7743, 0.8651, 0.765, 0.7646, 0.04821, 0.007001, 0.2038, 0.1341, 0.1198, 0.09908]): _vg.add([_i], _w, 'REPLACE')
_vg = ob_cube.vertex_groups.new(name='shoulder.l')
for _i, _w in zip([81, 87, 92, 96], [0.0531, 0.1149, 0.06403, 0.002933]): _vg.add([_i], _w, 'REPLACE')
_vg = ob_cube.vertex_groups.new(name='arm1.l')
_vg = ob_cube.vertex_groups.new(name='arm2.l')
_vg = ob_cube.vertex_groups.new(name='hand.l')
_vg = ob_cube.vertex_groups.new(name='finger1.l')
_vg = ob_cube.vertex_groups.new(name='finger2.l')
_vg = ob_cube.vertex_groups.new(name='thumb1.l')
_vg = ob_cube.vertex_groups.new(name='thumb2.l')
_vg = ob_cube.vertex_groups.new(name='leg1.l')
_vg = ob_cube.vertex_groups.new(name='leg2.l')
_vg = ob_cube.vertex_groups.new(name='foot.l')
_vg = ob_cube.vertex_groups.new(name='knee_pull.l')
_vg = ob_cube.vertex_groups.new(name='knee_pull.r')
_m = ob_cube.modifiers.new('Mirror', 'MIRROR')
_m.use_clip = True
_m = ob_cube.modifiers.new('Subsurf', 'SUBSURF')
_m.uv_smooth = 'PRESERVE_CORNERS'
_m.quality = 2
_m.show_only_control_edges = False
_m = ob_cube.modifiers.new('Armature', 'ARMATURE')
_m.object = ob_pitchskeleton

# ---- collection membership
col_collection_1.objects.link(ob_pitchskeleton)
col_collection_1.objects.link(ob_cube)

# ---- scene / render settings (as saved in the file)
scene.frame_start = 0; scene.frame_end = 24; scene.frame_set(13)
scene.render.engine = 'BLENDER_EEVEE_NEXT'
scene.render.resolution_percentage = 50
scene.render.dither_intensity = 0.0
scene.cycles.use_denoising = False
scene.cycles.samples = 128
scene.cycles.sampling_pattern = 'TABULATED_SOBOL'
scene.cycles.light_sampling_threshold = 0.0
scene.cycles.use_adaptive_sampling = False
scene.cycles.use_light_tree = False
scene.cycles.blur_glossy = 0.0
scene.cycles.sample_clamp_indirect = 0.0
scene.view_settings.view_transform = 'Standard'
scene.unit_settings.scale_length = 0.01
bpy.context.view_layer.update()

# ---- added for rendering (the .blend has no active camera and no usable light): camera, sun
cam_auto = bpy.data.cameras.new('AutoCamera')
cam_auto.lens = 50.0
cam_auto.sensor_width = 36.0
cam_auto.clip_end = 10580.0
ob_auto_camera = bpy.data.objects.new('AutoCamera', cam_auto)
scene.collection.objects.link(ob_auto_camera)
ob_auto_camera.location = (596.159, -729.518, 673.044)
ob_auto_camera.rotation_euler = (1.09748, -7.21219e-08, 0.694738)
scene.camera = ob_auto_camera
light_auto_sun = bpy.data.lights.new('AutoSun', 'SUN')
light_auto_sun.energy = 3.0
light_auto_sun.angle = 0.0523599
ob_auto_sun = bpy.data.objects.new('AutoSun', light_auto_sun)
scene.collection.objects.link(ob_auto_sun)
ob_auto_sun.rotation_euler = (0.872665, 0.174533, 0.523599)
bpy.context.view_layer.update()
